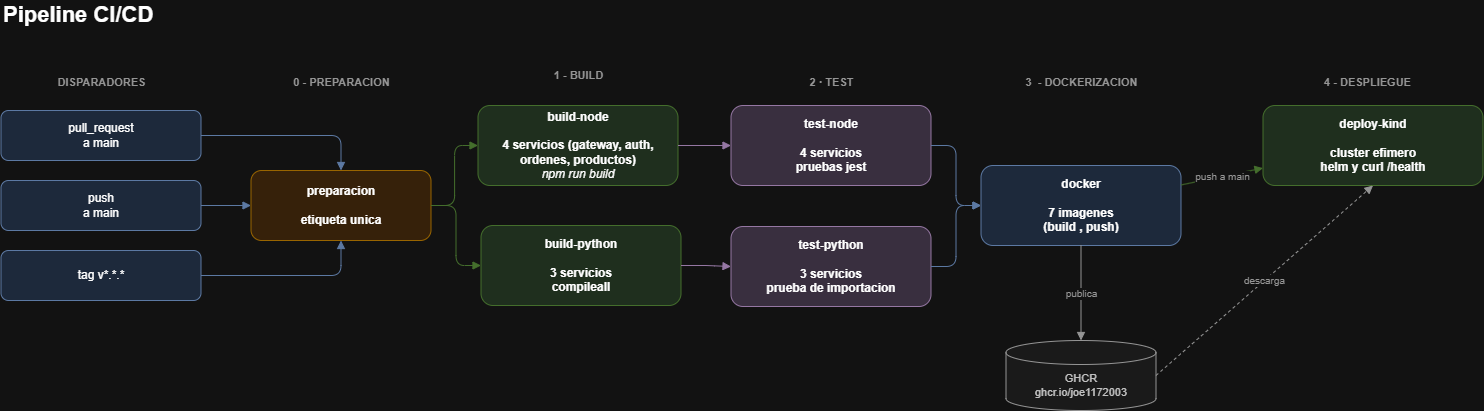

The diagram above was exported from draw.io. Its source (the exported page's mxGraphModel, read from the mxfile embedded in the PNG):
<mxGraphModel dx="1548" dy="878" grid="0" gridSize="10" guides="1" tooltips="1" connect="1" arrows="1" fold="1" page="1" pageScale="1" pageWidth="1600" pageHeight="900" math="0" shadow="0">
  <root>
    <mxCell id="0" />
    <mxCell id="1" parent="0" />
    <mxCell id="titulo" parent="1" style="text;html=1;fontSize=22;fontStyle=1;align=left;verticalAlign=middle;strokeColor=none;fillColor=none;" value="Pipeline CI/CD" vertex="1">
      <mxGeometry height="30" width="600" x="40" y="20" as="geometry" />
    </mxCell>
    <mxCell id="bandaDisp" parent="1" style="text;html=1;fontSize=11;fontStyle=1;align=center;verticalAlign=middle;strokeColor=none;fillColor=none;fontColor=#666666;letterSpacing=1;" value="DISPARADORES" vertex="1">
      <mxGeometry height="24" width="200" x="40" y="90" as="geometry" />
    </mxCell>
    <mxCell id="bandaPrep" parent="1" style="text;html=1;fontSize=11;fontStyle=1;align=center;verticalAlign=middle;strokeColor=none;fillColor=none;fontColor=#666666;letterSpacing=1;" value="0 - PREPARACION" vertex="1">
      <mxGeometry height="24" width="180" x="290" y="90" as="geometry" />
    </mxCell>
    <mxCell id="bandaBuild" parent="1" style="text;html=1;fontSize=11;fontStyle=1;align=center;verticalAlign=middle;strokeColor=none;fillColor=none;fontColor=#666666;letterSpacing=1;" value="1 - BUILD" vertex="1">
      <mxGeometry height="24" width="200" x="517" y="83" as="geometry" />
    </mxCell>
    <mxCell id="bandaTest" parent="1" style="text;html=1;fontSize=11;fontStyle=1;align=center;verticalAlign=middle;strokeColor=none;fillColor=none;fontColor=#666666;letterSpacing=1;" value="2 · TEST" vertex="1">
      <mxGeometry height="24" width="200" x="770" y="90" as="geometry" />
    </mxCell>
    <mxCell id="bandaDocker" parent="1" style="text;html=1;fontSize=11;fontStyle=1;align=center;verticalAlign=middle;strokeColor=none;fillColor=none;fontColor=#666666;letterSpacing=1;" value="3&amp;nbsp; - DOCKERIZACION" vertex="1">
      <mxGeometry height="24" width="200" x="1020" y="90" as="geometry" />
    </mxCell>
    <mxCell id="bandaDeploy" parent="1" style="text;html=1;fontSize=11;fontStyle=1;align=center;verticalAlign=middle;strokeColor=none;fillColor=none;fontColor=#666666;letterSpacing=1;" value="4 - DESPLIEGUE" vertex="1">
      <mxGeometry height="24" width="220" x="1296" y="90" as="geometry" />
    </mxCell>
    <mxCell id="t1" parent="1" style="rounded=1;whiteSpace=wrap;html=1;fillColor=#dae8fc;strokeColor=#6c8ebf;fontSize=12;" value="pull_request&#10;a main" vertex="1">
      <mxGeometry height="50" width="200" x="40" y="130" as="geometry" />
    </mxCell>
    <mxCell id="t2" parent="1" style="rounded=1;whiteSpace=wrap;html=1;fillColor=#dae8fc;strokeColor=#6c8ebf;fontSize=12;" value="push&#10;a main" vertex="1">
      <mxGeometry height="50" width="200" x="40" y="200" as="geometry" />
    </mxCell>
    <mxCell id="t3" parent="1" style="rounded=1;whiteSpace=wrap;html=1;fillColor=#dae8fc;strokeColor=#6c8ebf;fontSize=12;" value="tag v*.*.*" vertex="1">
      <mxGeometry height="50" width="200" x="40" y="270" as="geometry" />
    </mxCell>
    <mxCell id="prep" parent="1" style="rounded=1;whiteSpace=wrap;html=1;fillColor=#ffe6cc;strokeColor=#d79b00;fontSize=12;fontStyle=1;" value="preparacion&#10;&#10;etiqueta unica" vertex="1">
      <mxGeometry height="70" width="180" x="290" y="190" as="geometry" />
    </mxCell>
    <mxCell id="b1" parent="1" style="rounded=1;whiteSpace=wrap;html=1;fillColor=#d5e8d4;strokeColor=#82b366;fontSize=12;fontStyle=1;" value="build-node&lt;br&gt;&lt;br&gt;4 servicios (gateway, auth, ordenes, productos)&lt;br&gt;&lt;i style=&quot;font-weight: normal;&quot;&gt;npm run build&lt;/i&gt;" vertex="1">
      <mxGeometry height="80" width="200" x="517" y="125" as="geometry" />
    </mxCell>
    <mxCell id="b2" parent="1" style="rounded=1;whiteSpace=wrap;html=1;fillColor=#d5e8d4;strokeColor=#82b366;fontSize=12;fontStyle=1;" value="build-python&lt;br&gt;&lt;br&gt;3 servicios&lt;br&gt;compileall" vertex="1">
      <mxGeometry height="80" width="200" x="520" y="245" as="geometry" />
    </mxCell>
    <mxCell id="s1" parent="1" style="rounded=1;whiteSpace=wrap;html=1;fillColor=#e1d5e7;strokeColor=#9673a6;fontSize=12;fontStyle=1;" value="test-node&lt;br&gt;&lt;br&gt;4 servicios&lt;br&gt;pruebas jest" vertex="1">
      <mxGeometry height="80" width="200" x="770" y="125" as="geometry" />
    </mxCell>
    <mxCell id="s2" parent="1" style="rounded=1;whiteSpace=wrap;html=1;fillColor=#e1d5e7;strokeColor=#9673a6;fontSize=12;fontStyle=1;" value="test-python&lt;br&gt;&lt;br&gt;3 servicios&lt;br&gt;prueba de importacion" vertex="1">
      <mxGeometry height="80" width="200" x="770" y="246" as="geometry" />
    </mxCell>
    <mxCell id="dk" parent="1" style="rounded=1;whiteSpace=wrap;html=1;fillColor=#dae8fc;strokeColor=#6c8ebf;fontSize=12;fontStyle=1;" value="docker&lt;br&gt;&lt;br&gt;7 imagenes&lt;br&gt;(build , push)" vertex="1">
      <mxGeometry height="80" width="200" x="1020" y="185" as="geometry" />
    </mxCell>
    <mxCell id="ghcr" parent="1" style="shape=cylinder3;whiteSpace=wrap;html=1;boundedLbl=1;backgroundOutline=1;size=12;fillColor=#f5f5f5;strokeColor=#666666;fontSize=11;fontColor=#333333;" value="GHCR&#10;ghcr.io/joe1172003" vertex="1">
      <mxGeometry height="70" width="150" x="1045" y="360" as="geometry" />
    </mxCell>
    <mxCell id="d1" parent="1" style="rounded=1;whiteSpace=wrap;html=1;fillColor=#d5e8d4;strokeColor=#82b366;fontSize=12;fontStyle=1;" value="deploy-kind&lt;br&gt;&lt;br&gt;cluster efimero&lt;br&gt;helm y curl /health" vertex="1">
      <mxGeometry height="80" width="220" x="1302" y="125" as="geometry" />
    </mxCell>
    <mxCell id="e1" edge="1" parent="1" source="t1" style="edgeStyle=orthogonalEdgeStyle;rounded=1;html=1;strokeColor=#6c8ebf;endArrow=block;endFill=1;" target="prep">
      <mxGeometry relative="1" as="geometry" />
    </mxCell>
    <mxCell id="e2" edge="1" parent="1" source="t2" style="edgeStyle=orthogonalEdgeStyle;rounded=1;html=1;strokeColor=#6c8ebf;endArrow=block;endFill=1;" target="prep">
      <mxGeometry relative="1" as="geometry" />
    </mxCell>
    <mxCell id="e3" edge="1" parent="1" source="t3" style="edgeStyle=orthogonalEdgeStyle;rounded=1;html=1;strokeColor=#6c8ebf;endArrow=block;endFill=1;" target="prep">
      <mxGeometry relative="1" as="geometry" />
    </mxCell>
    <mxCell id="e4" edge="1" parent="1" source="prep" style="edgeStyle=orthogonalEdgeStyle;rounded=1;html=1;strokeColor=#82b366;endArrow=block;endFill=1;" target="b1">
      <mxGeometry relative="1" as="geometry" />
    </mxCell>
    <mxCell id="e5" edge="1" parent="1" source="prep" style="edgeStyle=orthogonalEdgeStyle;rounded=1;html=1;strokeColor=#82b366;endArrow=block;endFill=1;" target="b2">
      <mxGeometry relative="1" as="geometry" />
    </mxCell>
    <mxCell id="e6" edge="1" parent="1" source="b1" style="edgeStyle=orthogonalEdgeStyle;rounded=1;html=1;strokeColor=#9673a6;endArrow=block;endFill=1;" target="s1">
      <mxGeometry relative="1" as="geometry" />
    </mxCell>
    <mxCell id="e7" edge="1" parent="1" source="b2" style="edgeStyle=orthogonalEdgeStyle;rounded=1;html=1;strokeColor=#9673a6;endArrow=block;endFill=1;" target="s2">
      <mxGeometry relative="1" as="geometry" />
    </mxCell>
    <mxCell id="e8" edge="1" parent="1" source="s1" style="edgeStyle=orthogonalEdgeStyle;rounded=1;html=1;strokeColor=#6c8ebf;endArrow=block;endFill=1;" target="dk">
      <mxGeometry relative="1" as="geometry" />
    </mxCell>
    <mxCell id="e9" edge="1" parent="1" source="s2" style="edgeStyle=orthogonalEdgeStyle;rounded=1;html=1;strokeColor=#6c8ebf;endArrow=block;endFill=1;" target="dk">
      <mxGeometry relative="1" as="geometry" />
    </mxCell>
    <mxCell id="e10" edge="1" parent="1" source="dk" style="edgeStyle=orthogonalEdgeStyle;rounded=1;html=1;strokeColor=#666666;endArrow=block;endFill=1;fontSize=10;fontColor=#666666;" target="ghcr" value="publica">
      <mxGeometry relative="1" as="geometry" />
    </mxCell>
    <mxCell id="e11" edge="1" parent="1" source="dk" style="rounded=1;html=1;strokeColor=#82b366;endArrow=block;endFill=1;fontSize=10;fontColor=#666666;" target="d1" value="push a main">
      <mxGeometry relative="1" as="geometry" />
    </mxCell>
    <mxCell id="e13" edge="1" parent="1" source="ghcr" style="rounded=1;html=1;strokeColor=#666666;endArrow=block;endFill=1;dashed=1;fontSize=10;fontColor=#666666;exitX=1;exitY=0.5;exitDx=0;exitDy=0;entryX=0.5;entryY=1;entryDx=0;entryDy=0;" target="d1" value="descarga">
      <mxGeometry relative="1" as="geometry" />
    </mxCell>
  </root>
</mxGraphModel>